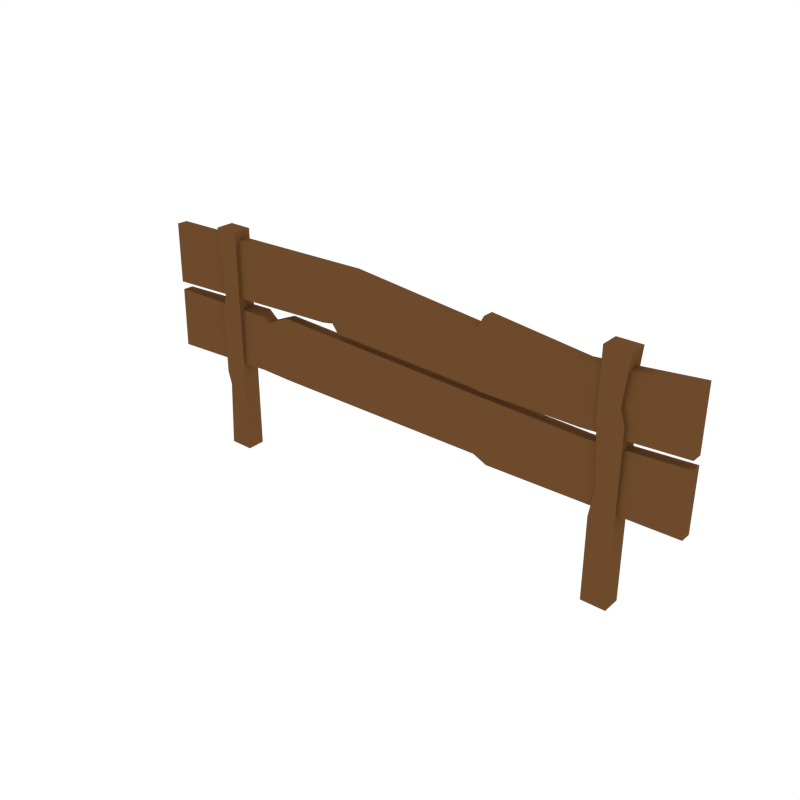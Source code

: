 # Source: Fence.blend  (saved by Blender 2.79.0; exported with 4.5.12 LTS)
import bpy
from mathutils import Matrix  # noqa: F401  (used for matrix-valued properties, if any)

bpy.ops.wm.read_factory_settings(use_empty=True)
scene = bpy.context.scene
scene.name = 'Scene'

# ---- collections
col_collection_1 = bpy.data.collections.new('Collection 1'); scene.collection.children.link(col_collection_1)

# ---- materials (node trees are filled in below, after node groups)
mat_wood = bpy.data.materials.new('Wood')
mat_wood.alpha_threshold = 0.0
mat_wood.diffuse_color = (0.1529, 0.06848, 0.02416, 1.0)
mat_wood.roughness = 0.5

# ---- material node trees

# ---- world
world_world = bpy.data.worlds.new('World'); scene.world = world_world
world_world.color = (1.0, 1.0, 1.0)
world_world.use_sun_shadow = False
world_world.sun_shadow_jitter_overblur = 0.0
world_world.cycles.sampling_method = 'NONE'
world_world.cycles.sample_map_resolution = 256

# ---- meshes
me_cube_049 = bpy.data.meshes.new('Cube.049')
me_cube_049.from_pydata([(-0.4009, 0.008272, 0.3085), (-0.4009, -0.007107, 0.3088), (-0.4009, 0.006964, 0.223), (-0.4009, -0.008415, 0.2233), (0.3901, 0.008272, 0.3085), (0.3901, -0.007107, 0.3088), (0.3901, 0.006964, 0.223), (0.3901, -0.008415, 0.2233), (-0.1262, 0.007008, 0.2284), (-0.1261, -0.008276, 0.2349), (-0.1256, 0.008316, 0.3139), (-0.1256, -0.007064, 0.3141), (0.1213, -0.008524, 0.2161), (0.1227, 0.008305, 0.3107), (0.1213, 0.006855, 0.2159), (0.1227, -0.007074, 0.3109), (-0.112, 0.007182, 0.2397), (-0.1095, -0.007059, 0.3144), (-0.112, -0.008197, 0.24), (-0.1095, 0.008321, 0.3142), (0.1104, -0.008498, 0.2179), (0.1145, 0.008066, 0.2951), (0.1104, 0.006882, 0.2176), (0.1145, -0.007313, 0.2953), (-0.1014, 0.006971, 0.2259), (-0.07743, -0.007049, 0.3151), (-0.1014, -0.008409, 0.2262), (-0.07743, 0.008331, 0.3148), (0.2567, -0.008529, 0.2158), (0.2557, 0.008067, 0.2951), (0.2567, 0.006851, 0.2156), (0.2557, -0.007313, 0.2953), (-0.4009, 0.006256, 0.1256), (-0.4009, -0.009121, 0.126), (-0.4009, 0.008119, 0.2111), (-0.4009, -0.007259, 0.2115), (0.3901, 0.006256, 0.1256), (0.3901, -0.009121, 0.126), (0.3901, 0.008119, 0.2111), (0.3901, -0.007259, 0.2115), (-0.2409, 0.008272, 0.2181), (-0.2409, -0.007242, 0.2122), (-0.2409, 0.006409, 0.1327), (-0.2409, -0.008968, 0.133), (0.1348, -0.007329, 0.2082), (0.1348, 0.006186, 0.1224), (0.1348, 0.008048, 0.2079), (0.1348, -0.009191, 0.1227), (-0.2269, 0.008022, 0.2067), (-0.2248, -0.008978, 0.1325), (-0.2269, -0.007356, 0.207), (-0.2248, 0.0064, 0.1322), (0.1238, -0.00733, 0.2082), (0.1158, 0.006368, 0.1307), (0.1238, 0.008048, 0.2079), (0.1158, -0.00901, 0.1311), (-0.1946, 0.00833, 0.2208), (-0.1928, -0.008997, 0.1317), (-0.1946, -0.007047, 0.2212), (-0.1928, 0.006381, 0.1313), (0.2634, -0.007425, 0.2038), (0.2624, 0.006221, 0.124), (0.2634, 0.007952, 0.2035), (0.2624, -0.009156, 0.1243), (-0.3117, -0.01307, -0.002826), (-0.3117, -0.01307, 0.3232), (-0.3117, 0.01282, -0.002826), (-0.3117, 0.01282, 0.3232), (-0.2778, -0.01307, -0.002826), (-0.2778, -0.01307, 0.3232), (-0.2778, 0.01282, -0.002826), (-0.2778, 0.01282, 0.3232), (0.3117, -0.01307, -0.002826), (0.3117, -0.01307, 0.3232), (0.3117, 0.01282, -0.002826), (0.3117, 0.01282, 0.3232), (0.2778, -0.01307, -0.002826), (0.2778, -0.01307, 0.3232), (0.2778, 0.01282, -0.002826), (0.2778, 0.01282, 0.3232), (-0.3053, -0.01307, 0.2278), (-0.3053, 0.01282, 0.2278), (-0.2778, 0.01282, 0.2317), (-0.2778, -0.01307, 0.2317), (-0.3117, 0.01282, 0.2034), (-0.2778, 0.01282, 0.2034), (-0.2778, -0.01307, 0.2034), (-0.3117, -0.01307, 0.2034), (-0.3117, 0.01282, 0.1106), (-0.2778, 0.01282, 0.1106), (-0.2778, -0.01307, 0.1106), (-0.3117, -0.01307, 0.1106), (-0.3066, 0.01282, 0.09254), (-0.2778, 0.01282, 0.09382), (-0.2778, -0.01307, 0.09382), (-0.3066, -0.01307, 0.09254), (0.3053, -0.01307, 0.2574), (0.3053, 0.01282, 0.2574), (0.2778, 0.01282, 0.2574), (0.2778, -0.01307, 0.2574), (0.3117, 0.01282, 0.237), (0.2778, 0.01282, 0.237), (0.2778, -0.01307, 0.237), (0.3117, -0.01307, 0.237), (0.3117, 0.01282, 0.1552), (0.2843, 0.01282, 0.1524), (0.2843, -0.01307, 0.1524), (0.3117, -0.01307, 0.1552), (0.3117, 0.01282, 0.1124), (0.2778, 0.01282, 0.1124), (0.2778, -0.01307, 0.1124), (0.3117, -0.01307, 0.1124)], [], [(0, 2, 3, 1), (30, 6, 7, 28), (6, 4, 5, 7), (10, 0, 1, 11), (30, 29, 4, 6), (9, 11, 1, 3), (18, 17, 11, 9), (2, 0, 10, 8), (19, 10, 11, 17), (2, 8, 9, 3), (29, 13, 15, 31), (28, 31, 15, 12), (22, 21, 13, 14), (22, 14, 12, 20), (8, 16, 18, 9), (8, 10, 19, 16), (27, 19, 17, 25), (26, 25, 17, 18), (12, 15, 23, 20), (13, 21, 23, 15), (24, 22, 20, 26), (24, 27, 21, 22), (16, 19, 27, 24), (16, 24, 26, 18), (20, 23, 25, 26), (21, 27, 25, 23), (7, 5, 31, 28), (4, 29, 31, 5), (14, 13, 29, 30), (14, 30, 28, 12), (32, 33, 35, 34), (62, 60, 39, 38), (38, 39, 37, 36), (42, 43, 33, 32), (62, 38, 36, 61), (41, 35, 33, 43), (50, 41, 43, 49), (34, 40, 42, 32), (51, 49, 43, 42), (34, 35, 41, 40), (61, 63, 47, 45), (60, 44, 47, 63), (54, 46, 45, 53), (54, 52, 44, 46), (40, 41, 50, 48), (40, 48, 51, 42), (59, 57, 49, 51), (58, 50, 49, 57), (44, 52, 55, 47), (45, 47, 55, 53), (56, 58, 52, 54), (56, 54, 53, 59), (48, 56, 59, 51), (48, 50, 58, 56), (52, 58, 57, 55), (53, 55, 57, 59), (39, 60, 63, 37), (36, 37, 63, 61), (46, 62, 61, 45), (46, 44, 60, 62), (80, 65, 67, 81), (81, 67, 71, 82), (82, 71, 69, 83), (83, 69, 65, 80), (66, 70, 68, 64), (71, 67, 65, 69), (96, 97, 75, 73), (97, 98, 79, 75), (98, 99, 77, 79), (99, 96, 73, 77), (74, 72, 76, 78), (79, 77, 73, 75), (86, 83, 80, 87), (85, 82, 83, 86), (84, 81, 82, 85), (87, 80, 81, 84), (91, 87, 84, 88), (88, 84, 85, 89), (89, 85, 86, 90), (90, 86, 87, 91), (94, 90, 91, 95), (93, 89, 90, 94), (92, 88, 89, 93), (95, 91, 88, 92), (64, 95, 92, 66), (66, 92, 93, 70), (70, 93, 94, 68), (68, 94, 95, 64), (102, 103, 96, 99), (101, 102, 99, 98), (100, 101, 98, 97), (103, 100, 97, 96), (107, 104, 100, 103), (104, 105, 101, 100), (105, 106, 102, 101), (106, 107, 103, 102), (110, 111, 107, 106), (109, 110, 106, 105), (108, 109, 105, 104), (111, 108, 104, 107), (72, 74, 108, 111), (74, 78, 109, 108), (78, 76, 110, 109), (76, 72, 111, 110)])
me_cube_049.materials.append(mat_wood)
me_cube_049.use_remesh_preserve_volume = False
me_cube_049.use_remesh_preserve_attributes = False
me_cube_049.use_mirror_vertex_groups = False
me_cube_049.update()

# ---- objects
ob_fence = bpy.data.objects.new('Fence', me_cube_049)

# ---- transforms, parenting, visibility, modifiers, constraints
ob_fence.location = (0.0, 0.0, 0.0)
ob_fence.lineart.crease_threshold = 0.0

# ---- collection membership
col_collection_1.objects.link(ob_fence)

# ---- scene / render settings (as saved in the file)
scene.frame_start = 1; scene.frame_end = 250; scene.frame_set(0)
scene.render.engine = 'CYCLES'
scene.render.resolution_x = 1000
scene.render.resolution_y = 1000
scene.render.dither_intensity = 0.0
scene.cycles.samples = 200
scene.cycles.sampling_pattern = 'TABULATED_SOBOL'
scene.cycles.light_sampling_threshold = 0.0
scene.cycles.use_adaptive_sampling = False
scene.cycles.use_light_tree = False
scene.cycles.caustics_reflective = False
scene.cycles.caustics_refractive = False
scene.cycles.blur_glossy = 0.0
scene.cycles.max_bounces = 2
scene.cycles.pixel_filter_type = 'GAUSSIAN'
scene.cycles.sample_clamp_indirect = 0.0
scene.view_settings.view_transform = 'Standard'
bpy.context.view_layer.update()

# ---- added for rendering (the .blend has no active camera): camera
cam_auto = bpy.data.cameras.new('AutoCamera')
cam_auto.lens = 50.0
cam_auto.sensor_width = 36.0
cam_auto.clip_end = 1000.0
ob_auto_camera = bpy.data.objects.new('AutoCamera', cam_auto)
scene.collection.objects.link(ob_auto_camera)
ob_auto_camera.location = (0.786504, -0.950466, 0.793743)
ob_auto_camera.rotation_euler = (1.09748, -7.21219e-08, 0.694738)
scene.camera = ob_auto_camera
bpy.context.view_layer.update()
